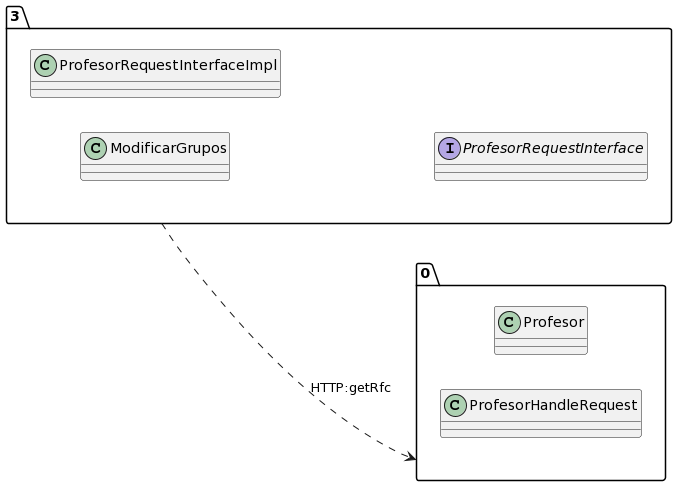

The diagram above was rendered by PlantUML. Its source (embedded in the PNG):
@startuml
allow_mixing
left to right direction
package "3"{
class ModificarGrupos
class ProfesorRequestInterfaceImpl
interface ProfesorRequestInterface

}
package "0"{
class Profesor
class ProfesorHandleRequest

}
"3" ..> "0":HTTP:getRfc
@enduml